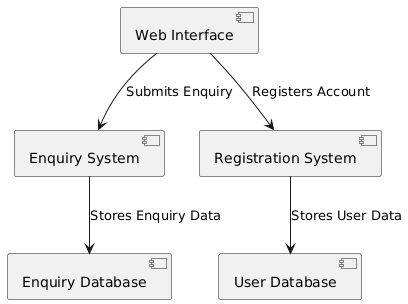

The diagram above was rendered by PlantUML. Its source (embedded in the PNG):
@startuml
[Web Interface]
[Enquiry System]
[Registration System]
[User Database]
[Enquiry Database]

[Web Interface] --> [Enquiry System] : Submits Enquiry
[Web Interface] --> [Registration System] : Registers Account

[Enquiry System] --> [Enquiry Database] : Stores Enquiry Data
[Registration System] --> [User Database] : Stores User Data
@enduml